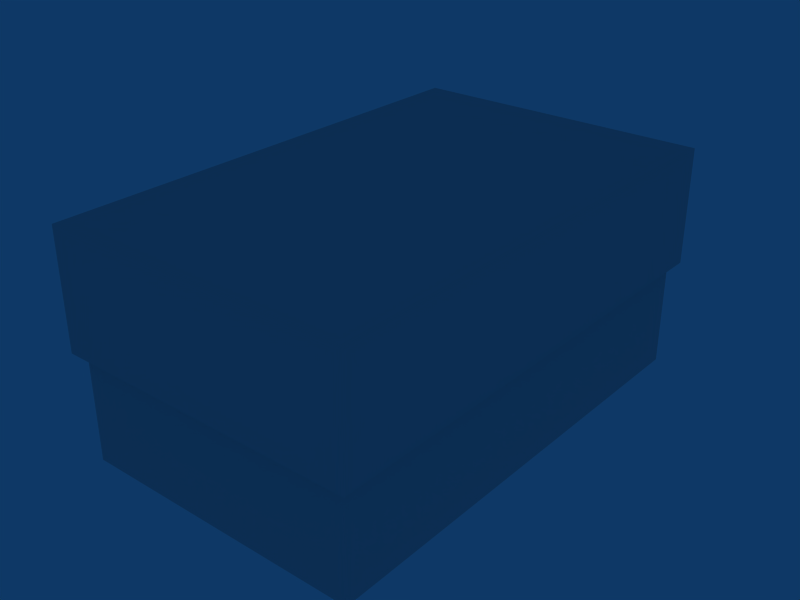 # Source: skate_0.blend  (saved by Blender 2.66.1; exported with 4.5.12 LTS)
import bpy
from mathutils import Matrix  # noqa: F401  (used for matrix-valued properties, if any)

bpy.ops.wm.read_factory_settings(use_empty=True)
scene = bpy.context.scene
scene.name = 'skate_0'

# ---- collections
col_collection_1 = bpy.data.collections.new('Collection 1'); scene.collection.children.link(col_collection_1)

# ---- materials (node trees are filled in below, after node groups)
mat_a_skate0 = bpy.data.materials.new('a_skate0')
mat_a_skate0.alpha_threshold = 0.0
mat_a_skate0.roughness = 0.5
mat_a_skate0.line_color = (0.0, 0.0, 0.0, 1.0)

# ---- material node trees

# ---- world
world_world = bpy.data.worlds.new('World'); scene.world = world_world
world_world.color = (0.05656, 0.2208, 0.4)
world_world.use_sun_shadow = False
world_world.sun_shadow_jitter_overblur = 0.0
world_world.cycles.sampling_method = 'MANUAL'
world_world.cycles.sample_map_resolution = 256

# ---- meshes
me_skate_rail0 = bpy.data.meshes.new('skate_rail0')
me_skate_rail0.from_pydata([], [], [])
me_skate_rail0.materials.append(None)
me_skate_rail0.update()
me_skate_corner0 = bpy.data.meshes.new('skate_corner0')
me_skate_corner0.from_pydata([], [], [])
me_skate_corner0.materials.append(None)
me_skate_corner0.update()
me_skate_quarterpipe0 = bpy.data.meshes.new('skate_quarterpipe0')
me_skate_quarterpipe0.from_pydata([], [], [])
me_skate_quarterpipe0.materials.append(None)
me_skate_quarterpipe0.update()
me_skate_0 = bpy.data.meshes.new('skate_0')
me_skate_0.from_pydata([(16.01, 26.01, 0.0), (16.01, -25.99, 0.0), (-15.99, -25.99, 0.0), (-15.99, 26.01, 0.0), (-15.99, 26.01, 5.0), (-15.99, -25.99, 5.0), (16.01, -25.99, 5.0), (16.01, 26.01, 5.0), (-15.99, -25.99, 12.0), (-15.99, 26.01, 12.0), (16.01, 26.01, 12.0), (16.01, -25.99, 12.0), (-16.99, -26.99, 12.0), (-16.99, 27.01, 12.0), (17.01, 27.01, 12.0), (17.01, -26.99, 12.0), (-16.99, 27.01, 25.0), (-16.99, -26.99, 25.0), (17.01, 27.01, 25.0), (17.01, -26.99, 25.0), (16.01, -25.99, 0.0), (16.01, -25.99, 0.0), (-15.99, -25.99, 0.0), (-15.99, -25.99, 0.0), (16.01, 26.01, 0.0), (16.01, 26.01, 0.0), (-15.99, 26.01, 0.0), (-15.99, 26.01, 0.0), (-15.99, 26.01, 5.0), (-15.99, -25.99, 5.0), (16.01, 26.01, 5.0), (16.01, -25.99, 5.0), (-15.99, -25.99, 12.0), (-15.99, -25.99, 12.0), (-15.99, 26.01, 12.0), (-15.99, 26.01, 12.0), (16.01, 26.01, 12.0), (16.01, 26.01, 12.0), (16.01, -25.99, 12.0), (16.01, -25.99, 12.0), (-16.99, -26.99, 12.0), (-16.99, -26.99, 12.0), (-16.99, 27.01, 12.0), (-16.99, 27.01, 12.0), (17.01, 27.01, 12.0), (17.01, 27.01, 12.0), (17.01, -26.99, 12.0), (17.01, -26.99, 12.0), (-16.99, 27.01, 25.0), (-16.99, 27.01, 25.0), (-16.99, -26.99, 25.0), (-16.99, -26.99, 25.0), (17.01, 27.01, 25.0), (17.01, 27.01, 25.0), (17.01, -26.99, 25.0), (17.01, -26.99, 25.0)], [], [(0, 3, 2, 1), (22, 26, 4, 5), (27, 24, 7, 28), (25, 20, 6, 30), (21, 23, 29, 31), (8, 9, 13, 12), (9, 10, 14, 13), (10, 11, 15, 14), (11, 8, 12, 15), (40, 42, 16, 17), (43, 44, 18, 48), (45, 46, 19, 52), (47, 41, 50, 54), (28, 7, 36, 34), (6, 38, 37, 30), (29, 32, 39, 31), (4, 35, 33, 5), (49, 53, 55, 51)])
me_skate_0.polygons.foreach_set('use_smooth', [True] * 18)
_uv = me_skate_0.uv_layers.new(name='UVTex')
_uv.uv.foreach_set('vector', [0.25, 0.25, -7.75, 0.25, -7.75, -12.75, 0.25, -12.75, 0.25, 0.25, 13.25, 0.25, 13.25, 1.5, 0.25, 1.5, 0.25, 0.25, 8.25, 0.25, 8.25, 1.5, 0.25, 1.5, 0.25, 0.25, -12.75, 0.25, -12.75, 1.5, 0.25, 1.5, 0.25, 0.25, -7.75, 0.25, -7.75, 1.5, 0.25, 1.5, 0.25, 0.25, 0.25, 13.25, 0.0, 13.5, 0.0, 0.0, 0.25, 0.25, 8.25, 0.25, 8.5, 0.5, 0.0, 0.5, 0.25, 0.25, 0.25, -12.75, 0.5, -13.0, 0.5, 0.5, 0.25, 0.25, -7.75, 0.25, -8.0, 0.0, 0.5, 0.0, 0.0, 0.25, 13.5, 0.25, 13.5, 3.5, 0.0, 3.5, 0.0, 0.25, 8.5, 0.25, 8.5, 3.5, 0.0, 3.5, 0.0, 0.25, -13.5, 0.25, -13.5, 3.5, 0.0, 3.5, 0.0, 0.25, -8.5, 0.25, -8.5, 3.5, 0.0, 3.5, 0.25, 0.0, 8.25, 0.0, 8.25, 1.75, 0.25, 1.75, 0.25, 0.0, 0.25, 1.75, 13.25, 1.75, 13.25, 0.0, 0.25, 0.0, 0.25, 1.75, 8.25, 1.75, 8.25, 0.0, 0.25, 0.0, 0.25, 1.75, -12.75, 1.75, -12.75, 0.0, 0.0, 0.0, 8.5, 0.0, 8.5, -13.5, 0.0, -13.5])
me_skate_0.materials.append(mat_a_skate0)
me_skate_0.use_remesh_preserve_volume = False
me_skate_0.use_remesh_preserve_attributes = False
me_skate_0.use_mirror_vertex_groups = False
me_skate_0.update()

# ---- objects
ob_r_007 = bpy.data.objects.new('r.007', me_skate_rail0)
ob_r_006 = bpy.data.objects.new('r.006', me_skate_rail0)
ob_r_005 = bpy.data.objects.new('r.005', me_skate_rail0)
ob_r_004 = bpy.data.objects.new('r.004', me_skate_rail0)
ob_c_004 = bpy.data.objects.new('c.004', me_skate_corner0)
ob_q_010 = bpy.data.objects.new('q.010', me_skate_quarterpipe0)
ob_q_009 = bpy.data.objects.new('q.009', me_skate_quarterpipe0)
ob_c_003 = bpy.data.objects.new('c.003', me_skate_corner0)
ob_r_003 = bpy.data.objects.new('r.003', me_skate_rail0)
ob_r_002 = bpy.data.objects.new('r.002', me_skate_rail0)
ob_r_001 = bpy.data.objects.new('r.001', me_skate_rail0)
ob_q_008 = bpy.data.objects.new('q.008', me_skate_quarterpipe0)
ob_q_007 = bpy.data.objects.new('q.007', me_skate_quarterpipe0)
ob_q_006 = bpy.data.objects.new('q.006', me_skate_quarterpipe0)
ob_q_005 = bpy.data.objects.new('q.005', me_skate_quarterpipe0)
ob_c_002 = bpy.data.objects.new('c.002', me_skate_corner0)
ob_q_004 = bpy.data.objects.new('q.004', me_skate_quarterpipe0)
ob_c = bpy.data.objects.new('c', me_skate_corner0)
ob_q_003 = bpy.data.objects.new('q.003', me_skate_quarterpipe0)
ob_q_002 = bpy.data.objects.new('q.002', me_skate_quarterpipe0)
ob_q_001 = bpy.data.objects.new('q.001', me_skate_quarterpipe0)
ob_q = bpy.data.objects.new('q', me_skate_quarterpipe0)
ob_r = bpy.data.objects.new('r', me_skate_rail0)
ob_q_012 = bpy.data.objects.new('q.012', me_skate_quarterpipe0)
ob_a_skate0 = bpy.data.objects.new('a_skate0', me_skate_0)

# ---- transforms, parenting, visibility, modifiers, constraints
ob_r_007.location = (15.5, -15.0, 5.0)
ob_r_007.lock_rotations_4d = False
ob_r_007.empty_display_type = 'ARROWS'
ob_r_007.lineart.crease_threshold = 0.0
ob_r_006.location = (15.5, 15.0, 5.0)
ob_r_006.lock_rotations_4d = False
ob_r_006.empty_display_type = 'ARROWS'
ob_r_006.lineart.crease_threshold = 0.0
ob_r_005.location = (15.5, 5.0, 5.0)
ob_r_005.lock_rotations_4d = False
ob_r_005.empty_display_type = 'ARROWS'
ob_r_005.lineart.crease_threshold = 0.0
ob_r_004.location = (15.5, -5.0, 5.0)
ob_r_004.lock_rotations_4d = False
ob_r_004.empty_display_type = 'ARROWS'
ob_r_004.lineart.crease_threshold = 0.0
ob_c_004.location = (10.0, -20.0, 0.0)
ob_c_004.rotation_euler = (0.0, -0.0, 3.142)
ob_c_004.scale = (5.0, 5.0, 5.0)
ob_c_004.lock_rotations_4d = False
ob_c_004.empty_display_type = 'ARROWS'
ob_c_004.lineart.crease_threshold = 0.0
ob_q_010.location = (5.0, -20.0, 0.0)
ob_q_010.rotation_euler = (0.0, -0.0, -3.142)
ob_q_010.scale = (5.0, 5.0, 5.0)
ob_q_010.lock_rotations_4d = False
ob_q_010.empty_display_type = 'ARROWS'
ob_q_010.lineart.crease_threshold = 0.0
ob_q_009.location = (-5.0, -20.0, 0.0)
ob_q_009.rotation_euler = (0.0, -0.0, -3.142)
ob_q_009.scale = (5.0, 5.0, 5.0)
ob_q_009.lock_rotations_4d = False
ob_q_009.empty_display_type = 'ARROWS'
ob_q_009.lineart.crease_threshold = 0.0
ob_c_003.location = (-10.0, -20.0, 0.0)
ob_c_003.rotation_euler = (0.0, -0.0, 1.571)
ob_c_003.scale = (5.0, 5.0, 5.0)
ob_c_003.lock_rotations_4d = False
ob_c_003.empty_display_type = 'ARROWS'
ob_c_003.lineart.crease_threshold = 0.0
ob_r_003.location = (-15.5, -15.0, 5.0)
ob_r_003.lock_rotations_4d = False
ob_r_003.empty_display_type = 'ARROWS'
ob_r_003.lineart.crease_threshold = 0.0
ob_r_002.location = (-15.5, -5.0, 5.0)
ob_r_002.lock_rotations_4d = False
ob_r_002.empty_display_type = 'ARROWS'
ob_r_002.lineart.crease_threshold = 0.0
ob_r_001.location = (-15.5, 5.0, 5.0)
ob_r_001.lock_rotations_4d = False
ob_r_001.empty_display_type = 'ARROWS'
ob_r_001.lineart.crease_threshold = 0.0
ob_q_008.location = (10.0, -15.0, 0.0)
ob_q_008.rotation_euler = (0.0, -0.0, -1.571)
ob_q_008.scale = (5.0, 5.0, 5.0)
ob_q_008.lock_rotations_4d = False
ob_q_008.empty_display_type = 'ARROWS'
ob_q_008.lineart.crease_threshold = 0.0
ob_q_007.location = (10.0, -5.0, 0.0)
ob_q_007.rotation_euler = (0.0, -0.0, -1.571)
ob_q_007.scale = (5.0, 5.0, 5.0)
ob_q_007.lock_rotations_4d = False
ob_q_007.empty_display_type = 'ARROWS'
ob_q_007.lineart.crease_threshold = 0.0
ob_q_006.location = (10.0, 5.0, 0.0)
ob_q_006.rotation_euler = (0.0, -0.0, -1.571)
ob_q_006.scale = (5.0, 5.0, 5.0)
ob_q_006.lock_rotations_4d = False
ob_q_006.empty_display_type = 'ARROWS'
ob_q_006.lineart.crease_threshold = 0.0
ob_q_005.location = (10.0, 15.0, 0.0)
ob_q_005.rotation_euler = (0.0, -0.0, -1.571)
ob_q_005.scale = (5.0, 5.0, 5.0)
ob_q_005.lock_rotations_4d = False
ob_q_005.empty_display_type = 'ARROWS'
ob_q_005.lineart.crease_threshold = 0.0
ob_c_002.location = (10.0, 20.0, 0.0)
ob_c_002.rotation_euler = (0.0, -0.0, -1.571)
ob_c_002.scale = (5.0, 5.0, 5.0)
ob_c_002.lock_rotations_4d = False
ob_c_002.empty_display_type = 'ARROWS'
ob_c_002.lineart.crease_threshold = 0.0
ob_q_004.location = (-5.0, 20.0, 0.0)
ob_q_004.scale = (5.0, 5.0, 5.0)
ob_q_004.lock_rotations_4d = False
ob_q_004.empty_display_type = 'ARROWS'
ob_q_004.lineart.crease_threshold = 0.0
ob_c.location = (-10.0, 20.0, 0.0)
ob_c.scale = (5.0, 5.0, 5.0)
ob_c.lock_rotations_4d = False
ob_c.empty_display_type = 'ARROWS'
ob_c.lineart.crease_threshold = 0.0
ob_q_003.location = (-10.0, -15.0, 0.0)
ob_q_003.rotation_euler = (0.0, -0.0, -4.712)
ob_q_003.scale = (5.0, 5.0, 5.0)
ob_q_003.lock_rotations_4d = False
ob_q_003.empty_display_type = 'ARROWS'
ob_q_003.lineart.crease_threshold = 0.0
ob_q_002.location = (-10.0, -5.0, 0.0)
ob_q_002.rotation_euler = (0.0, -0.0, -4.712)
ob_q_002.scale = (5.0, 5.0, 5.0)
ob_q_002.lock_rotations_4d = False
ob_q_002.empty_display_type = 'ARROWS'
ob_q_002.lineart.crease_threshold = 0.0
ob_q_001.location = (-10.0, 5.0, 0.0)
ob_q_001.rotation_euler = (0.0, -0.0, -4.712)
ob_q_001.scale = (5.0, 5.0, 5.0)
ob_q_001.lock_rotations_4d = False
ob_q_001.empty_display_type = 'ARROWS'
ob_q_001.lineart.crease_threshold = 0.0
ob_q.location = (-10.0, 15.0, 0.0)
ob_q.rotation_euler = (0.0, -0.0, -4.712)
ob_q.scale = (5.0, 5.0, 5.0)
ob_q.lock_rotations_4d = False
ob_q.empty_display_type = 'ARROWS'
ob_q.lineart.crease_threshold = 0.0
ob_r.location = (-15.5, 15.0, 5.0)
ob_r.lock_rotations_4d = False
ob_r.empty_display_type = 'ARROWS'
ob_r.lineart.crease_threshold = 0.0
ob_q_012.location = (5.0, 20.0, 0.0)
ob_q_012.scale = (5.0, 5.0, 5.0)
ob_q_012.lock_rotations_4d = False
ob_q_012.empty_display_type = 'ARROWS'
ob_q_012.lineart.crease_threshold = 0.0
ob_a_skate0.location = (-0.007684, -0.01324, 0.0)
ob_a_skate0.lock_rotations_4d = False
ob_a_skate0.empty_display_type = 'ARROWS'
ob_a_skate0.lineart.crease_threshold = 0.0

# ---- collection membership
col_collection_1.objects.link(ob_r_007)
col_collection_1.objects.link(ob_r_006)
col_collection_1.objects.link(ob_r_005)
col_collection_1.objects.link(ob_r_004)
col_collection_1.objects.link(ob_c_004)
col_collection_1.objects.link(ob_q_010)
col_collection_1.objects.link(ob_q_009)
col_collection_1.objects.link(ob_c_003)
col_collection_1.objects.link(ob_r_003)
col_collection_1.objects.link(ob_r_002)
col_collection_1.objects.link(ob_r_001)
col_collection_1.objects.link(ob_q_008)
col_collection_1.objects.link(ob_q_007)
col_collection_1.objects.link(ob_q_006)
col_collection_1.objects.link(ob_q_005)
col_collection_1.objects.link(ob_c_002)
col_collection_1.objects.link(ob_q_004)
col_collection_1.objects.link(ob_c)
col_collection_1.objects.link(ob_q_003)
col_collection_1.objects.link(ob_q_002)
col_collection_1.objects.link(ob_q_001)
col_collection_1.objects.link(ob_q)
col_collection_1.objects.link(ob_r)
col_collection_1.objects.link(ob_q_012)
col_collection_1.objects.link(ob_a_skate0)

# ---- scene / render settings (as saved in the file)
scene.frame_start = 1; scene.frame_end = 250; scene.frame_set(14)
scene.render.engine = 'BLENDER_EEVEE_NEXT'
scene.render.image_settings.file_format = 'JPEG'
scene.render.image_settings.color_mode = 'RGB'
scene.render.image_settings.compression = 90
scene.render.resolution_x = 800
scene.render.resolution_y = 600
scene.render.pixel_aspect_x = 100.0
scene.render.pixel_aspect_y = 100.0
scene.render.fps = 25
scene.render.dither_intensity = 0.0
scene.render.use_compositing = False
scene.render.use_sequencer = False
scene.render.bake_margin = 2
scene.render.bake_bias = 0.0
scene.render.use_stamp_time = False
scene.render.use_stamp_date = False
scene.render.use_stamp_frame = False
scene.render.use_stamp_camera = False
scene.render.use_stamp_scene = False
scene.render.use_stamp_filename = False
scene.render.use_stamp_render_time = False
scene.render.stamp_font_size = 0
scene.cycles.use_denoising = False
scene.cycles.samples = 10
scene.cycles.sampling_pattern = 'TABULATED_SOBOL'
scene.cycles.light_sampling_threshold = 0.0
scene.cycles.use_adaptive_sampling = False
scene.cycles.use_light_tree = False
scene.cycles.blur_glossy = 0.0
scene.cycles.volume_bounces = 1
scene.cycles.pixel_filter_type = 'GAUSSIAN'
scene.cycles.sample_clamp_indirect = 0.0
scene.view_settings.view_transform = 'Raw'
bpy.context.view_layer.update()

# ---- added for rendering (the .blend has no active camera): camera
cam_auto = bpy.data.cameras.new('AutoCamera')
cam_auto.lens = 50.0
cam_auto.sensor_width = 36.0
cam_auto.clip_end = 1112.84
ob_auto_camera = bpy.data.objects.new('AutoCamera', cam_auto)
scene.collection.objects.link(ob_auto_camera)
ob_auto_camera.location = (63.41, -76.0919, 63.228)
ob_auto_camera.rotation_euler = (1.09748, -7.21219e-08, 0.694738)
scene.camera = ob_auto_camera
bpy.context.view_layer.update()
